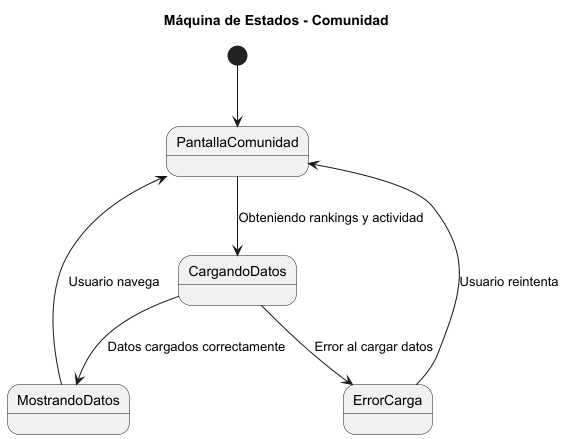

The diagram above was rendered by PlantUML. Its source (embedded in the PNG):
@startuml
title Máquina de Estados - Comunidad

[*] --> PantallaComunidad

PantallaComunidad --> CargandoDatos : Obteniendo rankings y actividad
CargandoDatos --> MostrandoDatos : Datos cargados correctamente
CargandoDatos --> ErrorCarga : Error al cargar datos

MostrandoDatos --> PantallaComunidad : Usuario navega
ErrorCarga --> PantallaComunidad : Usuario reintenta

@enduml